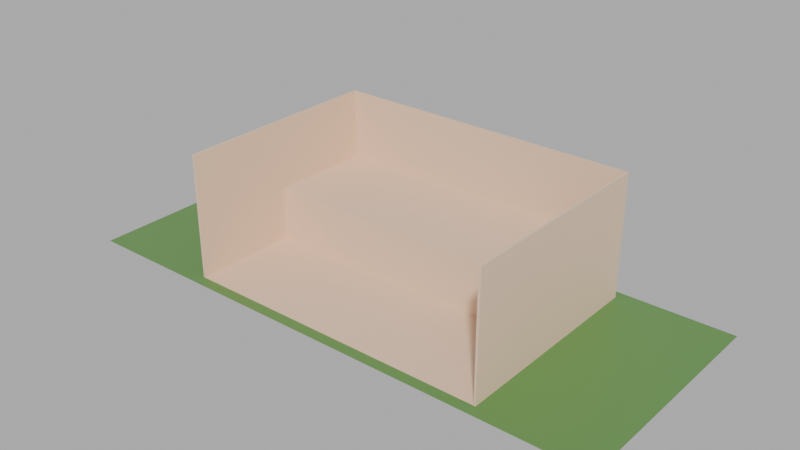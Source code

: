 # Source: Restaurant.blend  (saved by Blender 4.4.32; exported with 4.5.12 LTS)
import bpy
from mathutils import Matrix  # noqa: F401  (used for matrix-valued properties, if any)

bpy.ops.wm.read_factory_settings(use_empty=True)
scene = bpy.context.scene
scene.name = 'Scene'

# ---- collections
col_collection = bpy.data.collections.new('Collection'); scene.collection.children.link(col_collection)

# ---- materials (node trees are filled in below, after node groups)
mat_ground_outside = bpy.data.materials.new('Ground Outside')
mat_restaurant_ground = bpy.data.materials.new('Restaurant Ground')

# ---- material node trees
mat_ground_outside.use_nodes = True; mat_ground_outside.node_tree.nodes.clear()
_N = mat_ground_outside.node_tree.nodes; _L = mat_ground_outside.node_tree.links
n0 = _N.new('ShaderNodeBsdfPrincipled'); n0.name = 'Principled BSDF'; n0.location = (10, 300)
n0.inputs[0].default_value = (0.1071, 0.2574, 0.06533, 1.0)
n1 = _N.new('ShaderNodeOutputMaterial'); n1.name = 'Material Output'; n1.location = (300, 300)
_L.new(n0.outputs[0], n1.inputs[0])
n1.is_active_output = True
mat_restaurant_ground.use_nodes = True; mat_restaurant_ground.node_tree.nodes.clear()
_N = mat_restaurant_ground.node_tree.nodes; _L = mat_restaurant_ground.node_tree.links
n0 = _N.new('ShaderNodeBsdfPrincipled'); n0.name = 'Principled BSDF'; n0.location = (10, 300)
n0.inputs[0].default_value = (0.8005, 0.5782, 0.4068, 1.0)
n1 = _N.new('ShaderNodeOutputMaterial'); n1.name = 'Material Output'; n1.location = (300, 300)
_L.new(n0.outputs[0], n1.inputs[0])
n1.is_active_output = True

# ---- world
world_world = bpy.data.worlds.new('World'); scene.world = world_world
world_world.use_nodes = True; world_world.node_tree.nodes.clear()
_N = world_world.node_tree.nodes; _L = world_world.node_tree.links
n0 = _N.new('ShaderNodeOutputWorld'); n0.name = 'World Output'; n0.location = (300, 300)
n1 = _N.new('ShaderNodeBackground'); n1.name = 'Background'; n1.location = (10, 300)
n1.inputs[1].default_value = 0.5
n2 = _N.new('ShaderNodeHueSaturation'); n2.name = 'Hue/Saturation/Value'; n2.location = (-190, 280)
n2.inputs[4].default_value = (1.0, 1.0, 1.0, 1.0)
_L.new(n1.outputs[0], n0.inputs[0])
_L.new(n2.outputs[0], n1.inputs[0])
n0.is_active_output = True
world_world.color = (0.05088, 0.05088, 0.05088)
world_world.sun_shadow_jitter_overblur = 0.0

# ---- meshes
me_plane_002 = bpy.data.meshes.new('Plane.002')
me_plane_002.from_pydata([(-1.0, -1.0, 0.0), (0.8087, -1.0, 0.0), (-1.0, 1.0, 0.0), (0.8087, 1.0, 0.0)], [], [(0, 1, 3, 2)])
_uv = me_plane_002.uv_layers.new(name='UVMap')
_uv.uv.foreach_set('vector', [0.0, 0.0, 1.0, 0.0, 1.0, 1.0, 0.0, 1.0])
me_plane_002.materials.append(mat_ground_outside)
me_plane_002.update()
me_plane = bpy.data.meshes.new('Plane')
me_plane.from_pydata([(-1.333, -1.0, 0.01), (1.0, -1.0, 0.01), (1.0, -1.0, 7.0), (-1.333, -1.0, 7.0), (1.0, 2.0, 7.0), (1.0, 2.0, 0.01), (-1.333, 2.0, 0.01), (-1.333, 2.0, 7.0)], [], [(2, 4, 5, 1), (0, 6, 7, 3), (4, 7, 6, 5), (1, 5, 6, 0)])
_uv = me_plane.uv_layers.new(name='UVMap')
_uv.uv.foreach_set('vector', [1.0, 0.0, 1.0, 1.0, 1.0, 1.0, 1.0, 0.0, 0.0, 0.0, 0.0, 1.0, 0.0, 1.0, 0.0, 0.0, 1.0, 1.0, 0.0, 1.0, 0.0, 1.0, 1.0, 1.0, 1.0, 0.0, 1.0, 1.0, 0.0, 1.0, 0.0, 0.0])
me_plane.materials.append(mat_restaurant_ground)
me_plane.update()
me_plane_001 = bpy.data.meshes.new('Plane.001')
me_plane_001.from_pydata([(-1.333, 0.5, 0.0), (-1.333, 0.5, 3.0), (0.8133, 1.184, 0.0), (1.0, 2.0, 3.0), (-1.333, 2.0, 3.0), (0.8133, 0.5, 0.0), (0.8133, 0.5, 3.0), (0.8133, 2.0, 3.0), (1.0, 1.184, 3.0), (-1.333, 1.184, 3.0), (0.8133, 1.184, 3.0), (1.0, 1.184, 0.0), (0.8133, 1.184, 2.008), (1.0, 1.184, 2.008)], [], [(8, 3, 7, 10), (4, 9, 10, 7), (13, 12, 2, 11), (5, 2, 12, 10, 6), (8, 10, 12, 13), (0, 5, 6, 1), (10, 9, 1, 6)])
_uv = me_plane_001.uv_layers.new(name='UVMap')
_uv.uv.foreach_set('vector', [1.0, 1.0, 1.0, 1.0, 0.9067, 1.0, 0.9067, 1.0, 0.0, 1.0, 0.0, 1.0, 0.9067, 1.0, 0.9067, 1.0, 1.0, 1.0, 0.9067, 1.0, 0.9067, 1.0, 1.0, 1.0, 0.9067, 1.0, 0.0, 0.0, 0.7281, 0.8031, 0.9067, 1.0, 0.9067, 1.0, 1.0, 1.0, 0.9067, 1.0, 0.9067, 1.0, 1.0, 1.0, 0.0, 1.0, 0.9067, 1.0, 0.9067, 1.0, 0.0, 1.0, 0.9067, 1.0, 0.0, 1.0, 0.0, 1.0, 0.9067, 1.0])
me_plane_001.materials.append(mat_restaurant_ground)
me_plane_001.update()
me_stairs_001 = bpy.data.meshes.new('Stairs.001')
me_stairs_001.from_pydata([(0.0, 0.0, 0.0), (0.0, 0.0, 0.305), (0.75, 0.0, 0.305), (0.75, 0.0, 0.0), (0.0, 0.03, 0.0), (0.0, 0.03, 0.305), (0.75, 0.03, 0.305), (0.75, 0.03, 0.0), (0.75, 0.3, 0.0), (0.0, -0.03, 0.305), (0.0, 0.3, 0.305), (0.75, 0.3, 0.305), (0.75, -0.03, 0.305), (0.0, -0.03, 0.335), (0.75, -0.03, 0.335), (0.0, 0.3, 0.335), (0.0, 0.3, 0.64), (0.75, 0.3, 0.64), (0.75, 0.3, 0.335), (0.0, 0.33, 0.335), (0.0, 0.33, 0.64), (0.75, 0.33, 0.64), (0.75, 0.33, 0.335), (0.75, 0.6, 0.64), (0.75, 0.6, 0.335), (0.0, 0.27, 0.64), (0.0, 0.6, 0.64), (0.75, 0.27, 0.64), (0.0, 0.27, 0.67), (0.0, 0.6, 0.67), (0.75, 0.27, 0.67), (0.0, 0.6, 0.975), (0.75, 0.6, 0.975), (0.75, 0.6, 0.67), (0.0, 0.63, 0.67), (0.0, 0.63, 0.975), (0.75, 0.63, 0.975), (0.75, 0.63, 0.67), (0.75, 0.9, 0.67), (0.0, 0.57, 0.975), (0.0, 0.9, 0.975), (0.75, 0.9, 0.975), (0.75, 0.57, 0.975), (0.0, 0.57, 1.005), (0.0, 0.9, 1.005), (0.75, 0.9, 1.005), (0.75, 0.57, 1.005), (0.0, 0.9, 1.31), (0.75, 0.9, 1.31), (0.0, 0.93, 1.005), (0.0, 0.93, 1.31), (0.75, 0.93, 1.31), (0.75, 0.93, 1.005), (0.75, 1.2, 1.005), (0.0, 0.87, 1.31), (0.0, 1.2, 1.31), (0.75, 1.2, 1.31), (0.75, 0.87, 1.31), (0.0, 0.87, 1.34), (0.75, 1.2, 1.34), (0.75, 0.87, 1.34), (0.0, 1.2, 1.34), (0.0, 1.2, 1.645), (0.75, 1.2, 1.645), (0.0, 1.23, 1.34), (0.0, 1.23, 1.645), (0.75, 1.23, 1.645), (0.75, 1.23, 1.34), (0.75, 1.5, 1.645), (0.75, 1.5, 1.34), (0.0, 1.17, 1.645), (0.0, 1.5, 1.645), (0.75, 1.17, 1.645), (0.0, 1.17, 1.675), (0.75, 1.17, 1.675), (0.0, 1.5, 1.675), (0.0, 1.5, 1.98), (0.75, 1.5, 1.98), (0.75, 1.5, 1.675), (0.0, 1.53, 1.675), (0.0, 1.53, 1.98), (0.75, 1.53, 1.98), (0.75, 1.53, 1.675), (0.75, 1.8, 1.98), (0.75, 1.8, 1.675), (0.0, 1.47, 1.98), (0.0, 1.8, 1.98), (0.75, 1.47, 1.98), (0.0, 1.47, 2.01), (0.75, 1.47, 2.01), (0.0, 1.8, 2.01), (0.0, 1.8, 2.315), (0.75, 1.8, 2.315), (0.75, 1.8, 2.01), (0.0, 1.83, 2.01), (0.0, 1.83, 2.315), (0.75, 1.83, 2.315), (0.75, 1.83, 2.01), (0.75, 2.1, 2.315), (0.75, 2.1, 2.01), (0.0, 1.77, 2.315), (0.0, 2.1, 2.315), (0.75, 1.77, 2.315), (0.0, 1.77, 2.345), (0.0, 2.1, 2.345), (0.75, 1.77, 2.345), (0.0, 2.1, 2.65), (0.75, 2.1, 2.65), (0.75, 2.1, 2.345), (0.0, 2.13, 2.345), (0.0, 2.13, 2.65), (0.75, 2.13, 2.65), (0.75, 2.13, 2.345), (0.75, 2.4, 2.65), (0.75, 2.4, 2.345), (0.0, 2.07, 2.65), (0.0, 2.4, 2.65), (0.75, 2.07, 2.65), (0.0, 2.07, 2.68), (0.0, 2.4, 2.68), (0.75, 2.4, 2.68), (0.75, 2.07, 2.68), (0.0, 2.4, 2.985), (0.75, 2.4, 2.985), (0.0, 2.43, 2.68), (0.0, 2.43, 2.985), (0.75, 2.43, 2.985), (0.75, 2.43, 2.68), (0.75, 2.7, 2.68), (0.0, 2.37, 2.985), (0.0, 2.7, 2.985), (0.75, 2.7, 2.985), (0.75, 2.37, 2.985), (0.0, 2.37, 3.0), (0.0, 2.7, 3.0), (0.75, 2.7, 3.0), (0.75, 2.37, 3.0)], [], [(0, 3, 2, 1), (4, 5, 6, 7), (0, 4, 7, 3), (1, 2, 6, 5), (0, 1, 5, 4), (3, 7, 6, 2), (7, 6, 11, 8), (9, 10, 11, 12), (13, 14, 18, 15), (9, 12, 14, 13), (10, 15, 18, 11), (12, 11, 18, 14), (15, 18, 17, 16), (19, 20, 21, 22), (15, 19, 22, 18), (16, 17, 21, 20), (15, 16, 20, 19), (18, 22, 21, 17), (22, 21, 23, 24), (25, 26, 23, 27), (28, 30, 33, 29), (25, 27, 30, 28), (26, 29, 33, 23), (27, 23, 33, 30), (29, 33, 32, 31), (34, 35, 36, 37), (29, 34, 37, 33), (31, 32, 36, 35), (29, 31, 35, 34), (33, 37, 36, 32), (37, 36, 41, 38), (39, 40, 41, 42), (43, 46, 45, 44), (39, 42, 46, 43), (40, 44, 45, 41), (42, 41, 45, 46), (44, 45, 48, 47), (49, 50, 51, 52), (44, 49, 52, 45), (47, 48, 51, 50), (44, 47, 50, 49), (45, 52, 51, 48), (52, 51, 56, 53), (54, 55, 56, 57), (58, 60, 59, 61), (54, 57, 60, 58), (55, 61, 59, 56), (57, 56, 59, 60), (61, 59, 63, 62), (64, 65, 66, 67), (61, 64, 67, 59), (62, 63, 66, 65), (61, 62, 65, 64), (59, 67, 66, 63), (67, 66, 68, 69), (70, 71, 68, 72), (73, 74, 78, 75), (70, 72, 74, 73), (71, 75, 78, 68), (72, 68, 78, 74), (75, 78, 77, 76), (79, 80, 81, 82), (75, 79, 82, 78), (76, 77, 81, 80), (75, 76, 80, 79), (78, 82, 81, 77), (82, 81, 83, 84), (85, 86, 83, 87), (88, 89, 93, 90), (85, 87, 89, 88), (86, 90, 93, 83), (87, 83, 93, 89), (90, 93, 92, 91), (94, 95, 96, 97), (90, 94, 97, 93), (91, 92, 96, 95), (90, 91, 95, 94), (93, 97, 96, 92), (97, 96, 98, 99), (100, 101, 98, 102), (103, 105, 108, 104), (100, 102, 105, 103), (101, 104, 108, 98), (102, 98, 108, 105), (104, 108, 107, 106), (109, 110, 111, 112), (104, 109, 112, 108), (106, 107, 111, 110), (104, 106, 110, 109), (108, 112, 111, 107), (112, 111, 113, 114), (115, 116, 113, 117), (118, 121, 120, 119), (115, 117, 121, 118), (116, 119, 120, 113), (117, 113, 120, 121), (119, 120, 123, 122), (124, 125, 126, 127), (119, 124, 127, 120), (122, 123, 126, 125), (119, 122, 125, 124), (120, 127, 126, 123), (127, 126, 131, 128), (129, 130, 131, 132), (133, 136, 135, 134), (129, 132, 136, 133), (130, 134, 135, 131), (132, 131, 135, 136)])
me_stairs_001.materials.append(mat_restaurant_ground)
me_stairs_001.update()
me_stairs_004 = bpy.data.meshes.new('Stairs.004')
me_stairs_004.from_pydata([(0.0, 0.0, 0.0), (0.0, 0.0, 0.305), (0.75, 0.0, 0.305), (0.75, 0.0, 0.0), (0.0, 0.03, 0.0), (0.0, 0.03, 0.305), (0.75, 0.03, 0.305), (0.75, 0.03, 0.0), (0.75, 2.7, 0.305), (0.75, 2.7, 0.0), (0.0, -0.03, 0.305), (0.0, 2.7, 0.305), (0.75, -0.03, 0.305), (0.0, -0.03, 0.335), (0.0, 2.7, 0.335), (0.75, -0.03, 0.335), (0.0, 0.3, 0.335), (0.0, 0.3, 0.64), (0.75, 0.3, 0.64), (0.75, 0.3, 0.335), (0.0, 0.33, 0.335), (0.0, 0.33, 0.64), (0.75, 0.33, 0.64), (0.75, 0.33, 0.335), (0.75, 2.7, 0.335), (0.0, 0.27, 0.64), (0.0, 2.7, 0.64), (0.75, 2.7, 0.64), (0.75, 0.27, 0.64), (0.0, 0.27, 0.67), (0.0, 2.7, 0.67), (0.75, 2.7, 0.67), (0.75, 0.27, 0.67), (0.0, 0.6, 0.67), (0.0, 0.6, 0.975), (0.75, 0.6, 0.975), (0.75, 0.6, 0.67), (0.0, 0.63, 0.67), (0.0, 0.63, 0.975), (0.75, 0.63, 0.975), (0.75, 0.63, 0.67), (0.0, 0.57, 0.975), (0.0, 2.7, 0.975), (0.75, 2.7, 0.975), (0.75, 0.57, 0.975), (0.0, 0.57, 1.005), (0.0, 2.7, 1.005), (0.75, 2.7, 1.005), (0.75, 0.57, 1.005), (0.0, 0.9, 1.005), (0.0, 0.9, 1.31), (0.75, 0.9, 1.31), (0.75, 0.9, 1.005), (0.0, 0.93, 1.005), (0.0, 0.93, 1.31), (0.75, 0.93, 1.31), (0.75, 0.93, 1.005), (0.75, 2.7, 1.31), (0.0, 0.87, 1.31), (0.0, 2.7, 1.31), (0.75, 0.87, 1.31), (0.0, 0.87, 1.34), (0.0, 2.7, 1.34), (0.75, 0.87, 1.34), (0.0, 1.2, 1.34), (0.0, 1.2, 1.645), (0.75, 1.2, 1.645), (0.75, 1.2, 1.34), (0.0, 1.23, 1.34), (0.0, 1.23, 1.645), (0.75, 1.23, 1.645), (0.75, 1.23, 1.34), (0.75, 2.7, 1.34), (0.0, 1.17, 1.645), (0.0, 2.7, 1.645), (0.75, 2.7, 1.645), (0.75, 1.17, 1.645), (0.0, 1.17, 1.675), (0.0, 2.7, 1.675), (0.75, 1.17, 1.675), (0.0, 1.5, 1.675), (0.0, 1.5, 1.98), (0.75, 1.5, 1.98), (0.75, 1.5, 1.675), (0.0, 1.53, 1.675), (0.0, 1.53, 1.98), (0.75, 1.53, 1.98), (0.75, 1.53, 1.675), (0.75, 2.7, 1.98), (0.75, 2.7, 1.675), (0.0, 1.47, 1.98), (0.0, 2.7, 1.98), (0.75, 1.47, 1.98), (0.0, 1.47, 2.01), (0.0, 2.7, 2.01), (0.75, 1.47, 2.01), (0.0, 1.8, 2.01), (0.0, 1.8, 2.315), (0.75, 1.8, 2.315), (0.75, 1.8, 2.01), (0.0, 1.83, 2.01), (0.0, 1.83, 2.315), (0.75, 1.83, 2.315), (0.75, 1.83, 2.01), (0.75, 2.7, 2.01), (0.0, 1.77, 2.315), (0.0, 2.7, 2.315), (0.75, 2.7, 2.315), (0.75, 1.77, 2.315), (0.0, 1.77, 2.345), (0.0, 2.7, 2.345), (0.75, 1.77, 2.345), (0.0, 2.1, 2.345), (0.0, 2.1, 2.65), (0.75, 2.1, 2.65), (0.75, 2.1, 2.345), (0.0, 2.13, 2.345), (0.0, 2.13, 2.65), (0.75, 2.13, 2.65), (0.75, 2.13, 2.345), (0.75, 2.7, 2.65), (0.75, 2.7, 2.345), (0.0, 2.07, 2.65), (0.0, 2.7, 2.65), (0.75, 2.07, 2.65), (0.0, 2.07, 2.68), (0.0, 2.7, 2.68), (0.75, 2.07, 2.68), (0.0, 2.4, 2.68), (0.0, 2.4, 2.985), (0.75, 2.4, 2.985), (0.75, 2.4, 2.68), (0.0, 2.43, 2.68), (0.0, 2.43, 2.985), (0.75, 2.43, 2.985), (0.75, 2.43, 2.68), (0.75, 2.7, 2.68), (0.0, 2.37, 2.985), (0.0, 2.7, 2.985), (0.75, 2.7, 2.985), (0.75, 2.37, 2.985), (0.0, 2.37, 3.015), (0.0, 2.7, 3.015), (0.75, 2.7, 3.015), (0.75, 2.37, 3.015), (0.0, 8.053, 3.015), (0.75, 8.053, 3.015), (0.0, 8.053, 0.0), (0.75, 8.053, 0.0), (-0.75, 0.0, 0.305), (-0.75, 0.0, 0.0), (-0.75, 0.03, 0.305), (-0.75, 0.03, 0.0), (-0.75, 2.7, 0.305), (-0.75, 2.7, 0.0), (-0.75, -0.03, 0.305), (-0.75, -0.03, 0.335), (-0.75, 0.3, 0.64), (-0.75, 0.3, 0.335), (-0.75, 0.33, 0.64), (-0.75, 0.33, 0.335), (-0.75, 2.7, 0.335), (-0.75, 2.7, 0.64), (-0.75, 0.27, 0.64), (-0.75, 2.7, 0.67), (-0.75, 0.27, 0.67), (-0.75, 0.6, 0.975), (-0.75, 0.6, 0.67), (-0.75, 0.63, 0.975), (-0.75, 0.63, 0.67), (-0.75, 2.7, 0.975), (-0.75, 0.57, 0.975), (-0.75, 2.7, 1.005), (-0.75, 0.57, 1.005), (-0.75, 0.9, 1.31), (-0.75, 0.9, 1.005), (-0.75, 0.93, 1.31), (-0.75, 0.93, 1.005), (-0.75, 2.7, 1.31), (-0.75, 0.87, 1.31), (-0.75, 0.87, 1.34), (-0.75, 1.2, 1.645), (-0.75, 1.2, 1.34), (-0.75, 1.23, 1.645), (-0.75, 1.23, 1.34), (-0.75, 2.7, 1.34), (-0.75, 2.7, 1.645), (-0.75, 1.17, 1.645), (-0.75, 1.17, 1.675), (-0.75, 1.5, 1.98), (-0.75, 1.5, 1.675), (-0.75, 1.53, 1.98), (-0.75, 1.53, 1.675), (-0.75, 2.7, 1.98), (-0.75, 2.7, 1.675), (-0.75, 1.47, 1.98), (-0.75, 1.47, 2.01), (-0.75, 1.8, 2.315), (-0.75, 1.8, 2.01), (-0.75, 1.83, 2.315), (-0.75, 1.83, 2.01), (-0.75, 2.7, 2.01), (-0.75, 2.7, 2.315), (-0.75, 1.77, 2.315), (-0.75, 1.77, 2.345), (-0.75, 2.1, 2.65), (-0.75, 2.1, 2.345), (-0.75, 2.13, 2.65), (-0.75, 2.13, 2.345), (-0.75, 2.7, 2.65), (-0.75, 2.7, 2.345), (-0.75, 2.07, 2.65), (-0.75, 2.07, 2.68), (-0.75, 2.4, 2.985), (-0.75, 2.4, 2.68), (-0.75, 2.43, 2.985), (-0.75, 2.43, 2.68), (-0.75, 2.7, 2.68), (-0.75, 2.7, 2.985), (-0.75, 2.37, 2.985), (-0.75, 2.7, 3.015), (-0.75, 2.37, 3.015), (-0.75, 8.053, 3.015), (-0.75, 8.053, 0.0)], [], [(0, 3, 2, 1), (4, 5, 6, 7), (0, 4, 7, 3), (1, 2, 6, 5), (0, 1, 5, 4), (3, 7, 6, 2), (7, 9, 8, 6), (10, 11, 8, 12), (13, 15, 24, 14), (10, 12, 15, 13), (11, 14, 24, 8), (12, 8, 24, 15), (16, 19, 18, 17), (20, 21, 22, 23), (16, 20, 23, 19), (17, 18, 22, 21), (16, 17, 21, 20), (19, 23, 22, 18), (23, 24, 27, 22), (25, 26, 27, 28), (29, 32, 31, 30), (25, 28, 32, 29), (26, 30, 31, 27), (28, 27, 31, 32), (33, 36, 35, 34), (37, 38, 39, 40), (33, 37, 40, 36), (34, 35, 39, 38), (33, 34, 38, 37), (36, 40, 39, 35), (40, 31, 43, 39), (41, 42, 43, 44), (45, 48, 47, 46), (41, 44, 48, 45), (42, 46, 47, 43), (44, 43, 47, 48), (49, 52, 51, 50), (53, 54, 55, 56), (49, 53, 56, 52), (50, 51, 55, 54), (49, 50, 54, 53), (52, 56, 55, 51), (56, 47, 57, 55), (58, 59, 57, 60), (61, 63, 72, 62), (58, 60, 63, 61), (59, 62, 72, 57), (60, 57, 72, 63), (64, 67, 66, 65), (68, 69, 70, 71), (64, 68, 71, 67), (65, 66, 70, 69), (64, 65, 69, 68), (67, 71, 70, 66), (71, 72, 75, 70), (73, 74, 75, 76), (77, 79, 89, 78), (73, 76, 79, 77), (74, 78, 89, 75), (76, 75, 89, 79), (80, 83, 82, 81), (84, 85, 86, 87), (80, 84, 87, 83), (81, 82, 86, 85), (80, 81, 85, 84), (83, 87, 86, 82), (87, 89, 88, 86), (90, 91, 88, 92), (93, 95, 104, 94), (90, 92, 95, 93), (91, 94, 104, 88), (92, 88, 104, 95), (96, 99, 98, 97), (100, 101, 102, 103), (96, 100, 103, 99), (97, 98, 102, 101), (96, 97, 101, 100), (99, 103, 102, 98), (103, 104, 107, 102), (105, 106, 107, 108), (109, 111, 121, 110), (105, 108, 111, 109), (106, 110, 121, 107), (108, 107, 121, 111), (112, 115, 114, 113), (116, 117, 118, 119), (112, 116, 119, 115), (113, 114, 118, 117), (112, 113, 117, 116), (115, 119, 118, 114), (119, 121, 120, 118), (122, 123, 120, 124), (125, 127, 136, 126), (122, 124, 127, 125), (123, 126, 136, 120), (124, 120, 136, 127), (128, 131, 130, 129), (132, 133, 134, 135), (128, 132, 135, 131), (129, 130, 134, 133), (128, 129, 133, 132), (131, 135, 134, 130), (135, 136, 139, 134), (137, 138, 139, 140), (141, 144, 143, 142), (137, 140, 144, 141), (138, 142, 143, 139), (140, 139, 143, 144), (143, 146, 145, 142), (147, 145, 146, 148), (143, 9, 148, 146), (0, 1, 149, 150), (4, 152, 151, 5), (0, 150, 152, 4), (1, 5, 151, 149), (150, 149, 151, 152), (152, 151, 153, 154), (10, 155, 153, 11), (13, 14, 161, 156), (10, 13, 156, 155), (11, 153, 161, 14), (155, 156, 161, 153), (16, 17, 157, 158), (20, 160, 159, 21), (16, 158, 160, 20), (17, 21, 159, 157), (158, 157, 159, 160), (160, 159, 162, 161), (25, 163, 162, 26), (29, 30, 164, 165), (25, 29, 165, 163), (26, 162, 164, 30), (163, 165, 164, 162), (33, 34, 166, 167), (37, 169, 168, 38), (33, 167, 169, 37), (34, 38, 168, 166), (167, 166, 168, 169), (169, 168, 170, 164), (41, 171, 170, 42), (45, 46, 172, 173), (41, 45, 173, 171), (42, 170, 172, 46), (171, 173, 172, 170), (49, 50, 174, 175), (53, 177, 176, 54), (49, 175, 177, 53), (50, 54, 176, 174), (175, 174, 176, 177), (177, 176, 178, 172), (58, 179, 178, 59), (61, 62, 185, 180), (58, 61, 180, 179), (59, 178, 185, 62), (179, 180, 185, 178), (64, 65, 181, 182), (68, 184, 183, 69), (64, 182, 184, 68), (65, 69, 183, 181), (182, 181, 183, 184), (184, 183, 186, 185), (73, 187, 186, 74), (77, 78, 194, 188), (73, 77, 188, 187), (74, 186, 194, 78), (187, 188, 194, 186), (80, 81, 189, 190), (84, 192, 191, 85), (80, 190, 192, 84), (81, 85, 191, 189), (190, 189, 191, 192), (192, 191, 193, 194), (90, 195, 193, 91), (93, 94, 201, 196), (90, 93, 196, 195), (91, 193, 201, 94), (195, 196, 201, 193), (96, 97, 197, 198), (100, 200, 199, 101), (96, 198, 200, 100), (97, 101, 199, 197), (198, 197, 199, 200), (200, 199, 202, 201), (105, 203, 202, 106), (109, 110, 210, 204), (105, 109, 204, 203), (106, 202, 210, 110), (203, 204, 210, 202), (112, 113, 205, 206), (116, 208, 207, 117), (112, 206, 208, 116), (113, 117, 207, 205), (206, 205, 207, 208), (208, 207, 209, 210), (122, 211, 209, 123), (125, 126, 217, 212), (122, 125, 212, 211), (123, 209, 217, 126), (211, 212, 217, 209), (128, 129, 213, 214), (132, 216, 215, 133), (128, 214, 216, 132), (129, 133, 215, 213), (214, 213, 215, 216), (216, 215, 218, 217), (137, 219, 218, 138), (141, 142, 220, 221), (137, 141, 221, 219), (138, 218, 220, 142), (219, 221, 220, 218), (220, 142, 145, 222), (147, 223, 222, 145), (220, 222, 223, 154)])
me_stairs_004.materials.append(mat_restaurant_ground)
me_stairs_004.update()

# ---- objects
ob_plane = bpy.data.objects.new('Plane', me_plane_002)
ob_base_walls = bpy.data.objects.new('Base Walls', me_plane)
ob_2nd_floor = bpy.data.objects.new('2nd Floor', me_plane_001)
ob_stairs = bpy.data.objects.new('Stairs', me_stairs_001)
ob_outside_stair = bpy.data.objects.new('Outside Stair', me_stairs_004)

# ---- transforms, parenting, visibility, modifiers, constraints
ob_plane.location = (0.0, 1.972, 0.0)
ob_plane.scale = (17.24, 6.612, 6.612)
_m = ob_plane.modifiers.new('Boolean', 'BOOLEAN')
_m.object = ob_base_walls
_m.solver = 'FAST'
ob_base_walls.location = (0.0, 0.0, 0.0)
ob_base_walls.scale = (7.5, 4.0, 1.0)
_m = ob_base_walls.modifiers.new('Solidify', 'SOLIDIFY')
_m.thickness = 0.02
ob_2nd_floor.location = (0.0, 0.0, 0.0)
ob_2nd_floor.scale = (7.5, 4.0, 1.0)
ob_stairs.location = (6.8, 2.034, 0.0)
ob_stairs.scale = (0.9384, 1.0, 1.0)
_m = ob_stairs.modifiers.new('Mirror', 'MIRROR')
_m.use_clip = True
ob_outside_stair.location = (-10.88, 0.0, 0.0)
ob_outside_stair.scale = (1.105, 1.0, 1.0)

# ---- collection membership
scene.collection.objects.link(ob_plane)
col_collection.objects.link(ob_base_walls)
col_collection.objects.link(ob_2nd_floor)
col_collection.objects.link(ob_stairs)
col_collection.objects.link(ob_outside_stair)

# ---- scene / render settings (as saved in the file)
scene.frame_start = 1; scene.frame_end = 250; scene.frame_set(-12)
scene.render.engine = 'CYCLES'
bpy.context.view_layer.update()

# ---- added for rendering (the .blend has no active camera and no usable light): camera, sun
cam_auto = bpy.data.cameras.new('AutoCamera')
cam_auto.lens = 50.0
cam_auto.sensor_width = 36.0
cam_auto.clip_end = 1000.0
ob_auto_camera = bpy.data.objects.new('AutoCamera', cam_auto)
scene.collection.objects.link(ob_auto_camera)
ob_auto_camera.location = (30.3487, -36.4243, 29.0958)
ob_auto_camera.rotation_euler = (1.09748, -7.21219e-08, 0.694738)
scene.camera = ob_auto_camera
light_auto_sun = bpy.data.lights.new('AutoSun', 'SUN')
light_auto_sun.energy = 3.0
light_auto_sun.angle = 0.0523599
ob_auto_sun = bpy.data.objects.new('AutoSun', light_auto_sun)
scene.collection.objects.link(ob_auto_sun)
ob_auto_sun.rotation_euler = (0.872665, 0.174533, 0.523599)
bpy.context.view_layer.update()
